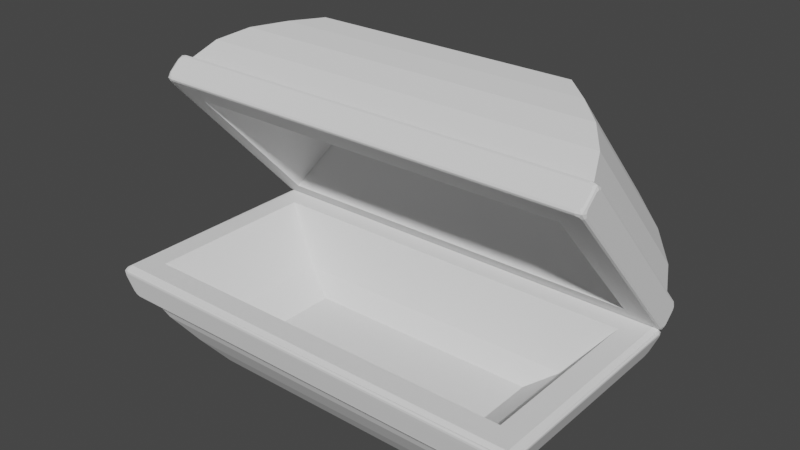 # Source: RunedTresureChest.blend  (saved by Blender 3.3.6; exported with 4.5.12 LTS)
import bpy
from mathutils import Matrix  # noqa: F401  (used for matrix-valued properties, if any)

bpy.ops.wm.read_factory_settings(use_empty=True)
scene = bpy.context.scene
scene.name = 'Scene'

# ---- collections
col_collection = bpy.data.collections.new('Collection'); scene.collection.children.link(col_collection)

# ---- world
world_world = bpy.data.worlds.new('World'); scene.world = world_world
world_world.use_nodes = True; world_world.node_tree.nodes.clear()
_N = world_world.node_tree.nodes; _L = world_world.node_tree.links
n0 = _N.new('ShaderNodeOutputWorld'); n0.name = 'World Output'; n0.location = (300, 300)
n1 = _N.new('ShaderNodeBackground'); n1.name = 'Background'; n1.location = (10, 300)
n1.inputs[0].default_value = (0.05088, 0.05088, 0.05088, 1.0)
_L.new(n1.outputs[0], n0.inputs[0])
n0.is_active_output = True
world_world.color = (0.05088, 0.05088, 0.05088)
world_world.use_sun_shadow = False
world_world.sun_shadow_jitter_overblur = 0.0

# ---- meshes
me_cube_003 = bpy.data.meshes.new('Cube.003')
me_cube_003.from_pydata([(0.7474, -1.244, 2.843), (0.7474, 1.244, 2.843), (1.59, -1.244, 1.915), (1.59, 1.244, 1.915), (-0.2109, -1.799, 2.216), (-0.1516, -1.999, 2.54), (0.06895, -1.904, 2.676), (0.3025, -1.725, 2.766), (0.5341, -1.486, 2.814), (0.5341, 1.486, 2.814), (0.3025, 1.725, 2.766), (0.06895, 1.904, 2.676), (-0.1516, 1.999, 2.54), (-0.2109, 1.799, 2.216), (1.541, 1.486, 1.706), (1.471, 1.725, 1.48), (1.359, 1.904, 1.256), (1.202, 1.999, 1.05), (0.874, 1.799, 1.022), (1.541, -1.486, 1.706), (1.471, -1.725, 1.48), (1.359, -1.904, 1.256), (1.202, -1.999, 1.05), (0.874, -1.799, 1.022), (1.008, -1.999, 0.8737), (-0.3454, -1.999, 2.364), (1.008, 1.999, 0.8737), (-0.3454, 1.999, 2.364), (1.205, -1.622, 1.43), (0.2273, -1.622, 2.507), (1.205, 1.622, 1.43), (0.2273, 1.622, 2.507), (1.375, -1.106, 1.897), (0.7086, -1.106, 2.631), (1.375, 1.106, 1.897), (0.7086, 1.106, 2.631), (-0.3438, -2.044, 2.461), (-0.3734, -2.004, 2.434), (-0.3752, -2.004, 2.397), (-0.3483, -2.044, 2.368), (-0.3288, -2.07, 2.385), (-0.3261, -2.07, 2.442), (-0.3648, -2.032, 2.442), (-0.3701, -2.054, 2.416), (-0.382, -2.004, 2.416), (-0.3673, -2.032, 2.389), (-0.3426, -2.062, 2.373), (-0.3391, -2.07, 2.414), (-0.3386, -2.062, 2.456), (-0.2186, -2.004, 2.575), (-0.2482, -2.044, 2.548), (-0.2305, -2.07, 2.529), (-0.174, -2.07, 2.526), (-0.1545, -2.044, 2.544), (-0.1814, -2.004, 2.573), (-0.2273, -2.032, 2.567), (-0.2002, -2.054, 2.57), (-0.243, -2.062, 2.542), (-0.2017, -2.07, 2.539), (-0.1602, -2.062, 2.538), (-0.1735, -2.032, 2.565), (-0.1996, -2.004, 2.582), (-0.2482, 2.044, 2.548), (-0.2186, 2.004, 2.575), (-0.1814, 2.004, 2.573), (-0.1545, 2.044, 2.544), (-0.174, 2.07, 2.526), (-0.2305, 2.07, 2.529), (-0.2273, 2.032, 2.567), (-0.2002, 2.054, 2.57), (-0.1996, 2.004, 2.582), (-0.1735, 2.032, 2.565), (-0.1602, 2.062, 2.538), (-0.2017, 2.07, 2.539), (-0.243, 2.062, 2.542), (-0.3734, 2.004, 2.434), (-0.3438, 2.044, 2.461), (-0.3261, 2.07, 2.442), (-0.3288, 2.07, 2.385), (-0.3483, 2.044, 2.368), (-0.3752, 2.004, 2.397), (-0.3648, 2.032, 2.442), (-0.3701, 2.054, 2.416), (-0.3386, 2.062, 2.456), (-0.3391, 2.07, 2.414), (-0.3426, 2.062, 2.373), (-0.3673, 2.032, 2.389), (-0.382, 2.004, 2.416), (1.183, 2.07, 0.9723), (1.186, 2.07, 1.029), (1.205, 2.044, 1.047), (1.232, 2.004, 1.017), (1.23, 2.004, 0.9796), (1.201, 2.044, 0.9527), (1.196, 2.07, 1.0), (1.227, 2.054, 0.9985), (1.2, 2.062, 1.041), (1.224, 2.032, 1.026), (1.239, 2.004, 0.9979), (1.222, 2.032, 0.9718), (1.196, 2.062, 0.9585), (1.031, 2.07, 0.8882), (1.087, 2.07, 0.8855), (1.105, 2.044, 0.8659), (1.076, 2.004, 0.8391), (1.038, 2.004, 0.8408), (1.011, 2.044, 0.8705), (1.059, 2.07, 0.8751), (1.057, 2.054, 0.8442), (1.1, 2.062, 0.8717), (1.084, 2.032, 0.8469), (1.057, 2.004, 0.8322), (1.03, 2.032, 0.8495), (1.017, 2.062, 0.8756), (1.201, -2.044, 0.9527), (1.23, -2.004, 0.9796), (1.232, -2.004, 1.017), (1.205, -2.044, 1.047), (1.186, -2.07, 1.029), (1.183, -2.07, 0.9723), (1.222, -2.032, 0.9718), (1.227, -2.054, 0.9985), (1.239, -2.004, 0.9979), (1.224, -2.032, 1.026), (1.2, -2.062, 1.041), (1.196, -2.07, 1.0), (1.196, -2.062, 0.9585), (1.076, -2.004, 0.8391), (1.105, -2.044, 0.8659), (1.087, -2.07, 0.8855), (1.031, -2.07, 0.8882), (1.011, -2.044, 0.8705), (1.038, -2.004, 0.8408), (1.084, -2.032, 0.8469), (1.057, -2.054, 0.8442), (1.1, -2.062, 0.8717), (1.059, -2.07, 0.8751), (1.017, -2.062, 0.8756), (1.03, -2.032, 0.8495), (1.057, -2.004, 0.8322), (1.012, 1.165, 0.9066), (1.086, 1.165, 0.9741), (1.079, 1.165, 0.8328), (1.153, 1.165, 0.9002), (1.012, 0.7856, 0.9066), (1.086, 0.7856, 0.9741), (1.079, 0.7856, 0.8328), (1.153, 0.7856, 0.9002), (1.051, -0.7776, 0.8894), (1.124, -0.7776, 0.9569), (1.118, -0.7776, 0.8156), (1.192, -0.7776, 0.883), (1.051, -1.157, 0.8894), (1.124, -1.157, 0.9569), (1.118, -1.157, 0.8156), (1.192, -1.157, 0.883), (1.011, 1.165, 0.9056), (1.083, 1.165, 0.9749), (1.08, 1.165, 0.8335), (1.152, 1.165, 0.9027), (1.01, 0.7858, 0.9068), (1.083, 0.786, 0.976), (1.08, 0.7855, 0.8346), (1.152, 0.7857, 0.9038), (0.8364, -0.8042, 2.685), (1.177, -1.147, 2.31), (1.156, -0.7118, 2.333), (1.278, -0.521, 2.198), (1.44, -0.967, 2.02), (1.456, -0.857, 2.003), (1.244, -0.256, 2.236), (1.127, -0.6338, 2.365), (1.109, -0.9802, 2.385), (0.8676, -0.788, 2.65), (0.8431, -0.5952, 2.677), (0.8543, -0.01458, 2.665), (0.9046, -0.1693, 2.61), (1.07, -0.08952, 2.427), (1.12, 0.07766, 2.373), (1.33, 0.06318, 2.142), (1.416, -0.1887, 2.047), (1.332, 0.2214, 2.139), (1.071, 0.1696, 2.427), (1.018, 0.4322, 2.484), (0.8921, 0.459, 2.624), (0.8626, 0.3129, 2.656), (0.9364, 0.4035, 2.575), (1.034, 0.2589, 2.467), (1.04, -0.02471, 2.46), (0.9157, -0.09684, 2.597), (0.9481, 0.9326, 2.621), (0.9198, 0.8238, 2.653), (1.273, 0.5376, 2.263), (1.423, 0.5874, 2.098), (1.377, 0.8629, 2.15), (1.252, 0.8957, 2.287), (1.219, 0.777, 2.323), (1.215, 1.052, 2.327), (1.27, 0.9653, 2.267), (1.469, 0.9703, 2.048), (1.496, 0.4415, 2.018), (1.177, 0.4523, 2.369), (0.854, 0.8073, 2.725), (0.8765, 0.9637, 2.7), (0.8334, 1.052, 2.748), (1.03, 0.9813, 2.532), (0.8596, -0.809, 2.719), (1.213, -1.166, 2.329), (1.192, -0.7153, 2.352), (1.306, -0.5369, 2.227), (1.473, -0.9939, 2.044), (1.492, -0.8556, 2.022), (1.273, -0.2348, 2.263), (1.15, -0.6314, 2.399), (1.133, -0.9651, 2.418), (0.9029, -0.7819, 2.671), (0.869, -0.5152, 2.708), (0.8427, 0.067, 2.737), (0.9273, -0.1932, 2.644), (1.11, -0.1055, 2.443), (1.158, 0.05744, 2.391), (1.351, 0.04411, 2.178), (1.502, -0.3983, 2.011), (1.371, 0.2431, 2.156), (1.11, 0.1913, 2.443), (1.058, 0.4499, 2.5), (0.9123, 0.4809, 2.661), (0.8671, 0.2566, 2.71), (0.9652, 0.377, 2.603), (1.051, 0.2504, 2.508), (1.056, -0.01146, 2.502), (0.9481, -0.07416, 2.621), (0.8618, 0.9683, 2.657), (0.8398, 0.8161, 2.681), (1.152, 0.4729, 2.337), (1.452, 0.4627, 2.008), (1.426, 0.9493, 2.035), (1.234, 0.9444, 2.247), (1.2, 0.9981, 2.284), (1.202, 0.8767, 2.282), (1.214, 0.919, 2.269), (1.358, 0.8809, 2.11), (1.411, 0.5718, 2.052), (1.242, 0.5157, 2.238), (0.8728, 0.8143, 2.645), (0.9077, 0.9484, 2.606), (0.9546, 0.9764, 2.555), (0.8372, 1.019, 2.684)], [], [(8, 0, 1, 9), (9, 1, 3, 14), (14, 3, 2, 19), (19, 2, 0, 8), (3, 1, 204, 205, 190, 191, 192, 193, 194, 195, 196, 197, 198, 199, 200, 223, 222, 2), (25, 24, 138, 131, 39, 45), (22, 21, 6, 5), (21, 20, 7, 6), (20, 19, 8, 7), (24, 26, 112, 105, 132, 138), (17, 16, 21, 22), (16, 15, 20, 21), (15, 14, 19, 20), (104, 110, 103, 93, 99, 92, 115, 120, 114, 128, 133, 127), (12, 11, 16, 17), (11, 10, 15, 16), (10, 9, 14, 15), (78, 84, 77, 67, 73, 66, 89, 94, 88, 102, 107, 101), (5, 6, 11, 12), (6, 7, 10, 11), (7, 8, 9, 10), (4, 13, 31, 29), (4, 23, 24, 25), (23, 18, 26, 24), (18, 13, 27, 26), (13, 4, 25, 27), (31, 30, 34, 35), (18, 23, 28, 30), (13, 18, 30, 31), (23, 4, 29, 28), (32, 33, 35, 34), (28, 29, 33, 32), (29, 31, 35, 33), (30, 28, 32, 34), (27, 25, 45, 38, 80, 86), (17, 22, 123, 116, 91, 97), (12, 17, 97, 90, 65, 71), (130, 136, 129, 119, 125, 118, 52, 58, 51, 41, 47, 40), (26, 27, 86, 79, 106, 112), (5, 12, 71, 64, 54, 60), (22, 5, 60, 53, 117, 123), (36, 42, 43, 48), (37, 44, 43, 42), (38, 45, 43, 44), (39, 46, 43, 45), (40, 47, 43, 46), (41, 48, 43, 47), (49, 55, 56, 61), (50, 57, 56, 55), (51, 58, 56, 57), (52, 59, 56, 58), (53, 60, 56, 59), (54, 61, 56, 60), (62, 68, 69, 74), (63, 70, 69, 68), (64, 71, 69, 70), (65, 72, 69, 71), (66, 73, 69, 72), (67, 74, 69, 73), (75, 81, 82, 87), (76, 83, 82, 81), (77, 84, 82, 83), (78, 85, 82, 84), (79, 86, 82, 85), (80, 87, 82, 86), (88, 94, 95, 100), (89, 96, 95, 94), (90, 97, 95, 96), (91, 98, 95, 97), (92, 99, 95, 98), (93, 100, 95, 99), (101, 107, 108, 113), (102, 109, 108, 107), (103, 110, 108, 109), (104, 111, 108, 110), (105, 112, 108, 111), (106, 113, 108, 112), (114, 120, 121, 126), (115, 122, 121, 120), (116, 123, 121, 122), (117, 124, 121, 123), (118, 125, 121, 124), (119, 126, 121, 125), (127, 133, 134, 139), (128, 135, 134, 133), (129, 136, 134, 135), (130, 137, 134, 136), (131, 138, 134, 137), (132, 139, 134, 138), (41, 51, 57, 48), (48, 57, 50, 36), (67, 77, 83, 74), (74, 83, 76, 62), (93, 103, 109, 100), (100, 109, 102, 88), (119, 129, 135, 126), (126, 135, 128, 114), (130, 40, 46, 137), (137, 46, 39, 131), (117, 53, 59, 124), (124, 59, 52, 118), (104, 127, 139, 111), (111, 139, 132, 105), (91, 116, 122, 98), (98, 122, 115, 92), (78, 101, 113, 85), (85, 113, 106, 79), (65, 90, 96, 72), (72, 96, 89, 66), (37, 75, 87, 44), (44, 87, 80, 38), (54, 64, 70, 61), (61, 70, 63, 49), (37, 42, 36, 50, 55, 49, 63, 68, 62, 76, 81, 75), (140, 141, 143, 142), (142, 143, 147, 146), (146, 147, 145, 144), (144, 145, 141, 140), (142, 146, 144, 140), (147, 143, 141, 145), (148, 149, 151, 150), (150, 151, 155, 154), (154, 155, 153, 152), (152, 153, 149, 148), (150, 154, 152, 148), (155, 151, 149, 153), (156, 157, 159, 158), (158, 159, 163, 162), (162, 163, 161, 160), (160, 161, 157, 156), (158, 162, 160, 156), (163, 159, 157, 161), (2, 222, 221, 212, 211, 210, 209, 208, 207), (165, 166, 167, 168, 169, 170, 171, 172, 173, 174, 164), (206, 216, 215, 214, 213, 212, 221, 220, 219, 218, 217, 231, 230, 229, 228, 227, 226, 225, 224, 223, 200, 201, 202, 203, 204, 1, 0, 2, 207), (232, 233, 234, 235, 236, 237, 238, 239, 240, 241, 242, 243, 244, 245, 246, 247), (182, 183, 184, 185, 186, 187, 188, 189, 175, 176, 177, 178, 179, 180, 181), (165, 164, 206, 207), (166, 165, 207, 208), (167, 166, 208, 209), (168, 167, 209, 210), (169, 168, 210, 211), (170, 169, 211, 212), (171, 170, 212, 213), (172, 171, 213, 214), (173, 172, 214, 215), (174, 173, 215, 216), (164, 174, 216, 206), (176, 175, 217, 218), (177, 176, 218, 219), (178, 177, 219, 220), (179, 178, 220, 221), (180, 179, 221, 222), (181, 180, 222, 223), (182, 181, 223, 224), (183, 182, 224, 225), (184, 183, 225, 226), (185, 184, 226, 227), (186, 185, 227, 228), (187, 186, 228, 229), (188, 187, 229, 230), (189, 188, 230, 231), (175, 189, 231, 217), (203, 202, 233, 232), (202, 201, 234, 233), (201, 200, 235, 234), (200, 199, 236, 235), (199, 198, 237, 236), (198, 197, 238, 237), (197, 196, 239, 238), (196, 195, 240, 239), (195, 194, 241, 240), (194, 193, 242, 241), (193, 192, 243, 242), (192, 191, 244, 243), (191, 190, 245, 244), (190, 205, 246, 245), (205, 204, 247, 246), (204, 203, 232, 247)])
_uv = me_cube_003.uv_layers.new(name='UVMap')
_uv.uv.foreach_set('vector', [0.5972, 0.0, 0.625, 0.0, 0.625, 0.25, 0.5972, 0.25, 0.5972, 0.25, 0.625, 0.25, 0.625, 0.5, 0.5972, 0.5, 0.5972, 0.5, 0.625, 0.5, 0.625, 0.75, 0.5972, 0.75, 0.5972, 0.75, 0.625, 0.75, 0.625, 1.0, 0.5972, 1.0, 0.625, 0.5, 0.875, 0.5, 0.8515, 0.5152, 0.7933, 0.5223, 0.8174, 0.5272, 0.8258, 0.5381, 0.7209, 0.5669, 0.6764, 0.5618, 0.6903, 0.5342, 0.7272, 0.5309, 0.737, 0.5428, 0.7381, 0.5152, 0.7221, 0.5239, 0.663, 0.5234, 0.6548, 0.5765, 0.6921, 0.5964, 0.6531, 0.6609, 0.625, 0.75, 0.4861, 0.0, 0.4861, 0.75, 0.4861, 0.75, 0.4861, 0.7359, 0.4861, 0.01406, 0.4861, 0.0, 0.5139, 0.75, 0.5417, 0.75, 0.5417, 1.0, 0.5139, 1.0, 0.5417, 0.75, 0.5694, 0.75, 0.5694, 1.0, 0.5417, 1.0, 0.5694, 0.75, 0.5972, 0.75, 0.5972, 1.0, 0.5694, 1.0, 0.4861, 0.75, 0.4861, 0.5, 0.4861, 0.5, 0.4861, 0.5024, 0.4861, 0.7476, 0.4861, 0.75, 0.5139, 0.5, 0.5417, 0.5, 0.5417, 0.75, 0.5139, 0.75, 0.5417, 0.5, 0.5694, 0.5, 0.5694, 0.75, 0.5417, 0.75, 0.5694, 0.5, 0.5972, 0.5, 0.5972, 0.75, 0.5694, 0.75, 0.4889, 0.504, 0.4902, 0.5023, 0.4932, 0.5016, 0.5068, 0.5016, 0.5098, 0.5023, 0.5111, 0.504, 0.5111, 0.746, 0.5098, 0.7477, 0.5068, 0.7484, 0.4932, 0.7484, 0.4902, 0.7477, 0.4889, 0.746, 0.5139, 0.25, 0.5417, 0.25, 0.5417, 0.5, 0.5139, 0.5, 0.5417, 0.25, 0.5694, 0.25, 0.5694, 0.5, 0.5417, 0.5, 0.5694, 0.25, 0.5972, 0.25, 0.5972, 0.5, 0.5694, 0.5, 0.4889, 0.2577, 0.4902, 0.2544, 0.4932, 0.2531, 0.5068, 0.2531, 0.5098, 0.2544, 0.5111, 0.2577, 0.5111, 0.4923, 0.5098, 0.4956, 0.5068, 0.4969, 0.4932, 0.4969, 0.4902, 0.4956, 0.4889, 0.4923, 0.5139, 0.0, 0.5417, 0.0, 0.5417, 0.25, 0.5139, 0.25, 0.5417, 0.0, 0.5694, 0.0, 0.5694, 0.25, 0.5417, 0.25, 0.5694, 0.0, 0.5972, 0.0, 0.5972, 0.25, 0.5694, 0.25, 0.4861, 0.08053, 0.4861, 0.2688, 0.4861, 0.2688, 0.4861, 0.08053, 0.4861, 0.08053, 0.4861, 0.6695, 0.4861, 0.75, 0.4861, 0.0, 0.4861, 0.6695, 0.4861, 0.4812, 0.4861, 0.5, 0.4861, 0.75, 0.4861, 0.4812, 0.4861, 0.2688, 0.4861, 0.25, 0.4861, 0.5, 0.4861, 0.2688, 0.4861, 0.08053, 0.4861, 0.0, 0.4861, 0.25, 0.4861, 0.2688, 0.4861, 0.4812, 0.4861, 0.4812, 0.4861, 0.2688, 0.4861, 0.4812, 0.4861, 0.6695, 0.4861, 0.6695, 0.4861, 0.4812, 0.4861, 0.2688, 0.4861, 0.4812, 0.4861, 0.4812, 0.4861, 0.2688, 0.4861, 0.6695, 0.4861, 0.08053, 0.4861, 0.08053, 0.4861, 0.6695, 0.4861, 0.6695, 0.4861, 0.08053, 0.4861, 0.2688, 0.4861, 0.4812, 0.4861, 0.6695, 0.4861, 0.08053, 0.4861, 0.08053, 0.4861, 0.6695, 0.4861, 0.08053, 0.4861, 0.2688, 0.4861, 0.2688, 0.4861, 0.08053, 0.4861, 0.4812, 0.4861, 0.6695, 0.4861, 0.6695, 0.4861, 0.4812, 0.4861, 0.25, 0.4861, 0.0, 0.4861, 0.0, 0.4861, 0.002428, 0.4861, 0.2476, 0.4861, 0.25, 0.5139, 0.5, 0.5139, 0.75, 0.5139, 0.75, 0.5139, 0.7476, 0.5139, 0.5024, 0.5139, 0.5, 0.5139, 0.25, 0.5139, 0.5, 0.5139, 0.5, 0.5139, 0.4953, 0.5139, 0.2547, 0.5139, 0.25, 0.4889, 0.7577, 0.4902, 0.7544, 0.4932, 0.7531, 0.5068, 0.7531, 0.5098, 0.7544, 0.5111, 0.7577, 0.5111, 0.9923, 0.5098, 0.9956, 0.5068, 0.9969, 0.4932, 0.9969, 0.4902, 0.9956, 0.4889, 0.9923, 0.4861, 0.5, 0.4861, 0.25, 0.4861, 0.25, 0.4861, 0.2547, 0.4861, 0.4953, 0.4861, 0.5, 0.5139, 0.0, 0.5139, 0.25, 0.5139, 0.25, 0.5139, 0.2476, 0.5139, 0.002428, 0.5139, 0.0, 0.5139, 0.75, 0.5139, 1.0, 0.5139, 1.0, 0.5139, 0.9953, 0.5139, 0.7547, 0.5139, 0.75, 0.4932, 1.0, 0.4902, 1.0, 0.4878, 1.0, 0.4932, 1.0, 0.4889, 0.004008, 0.4861, 0.004008, 0.4861, 0.0009778, 0.4902, 0.0023, 0.4861, 0.004008, 0.4861, 0.0023, 0.4861, 0.0009778, 0.4861, 0.004008, 0.4861, 0.01406, 0.4861, 0.0231, 0.4861, 0.005636, 0.4861, 0.0, 0.4861, 0.0231, 0.4861, 0.01325, 0.4861, 0.005636, 0.4861, 0.0231, 0.4932, 0.9969, 0.4932, 1.0, 0.4878, 1.0, 0.4902, 0.9956, 0.5139, 0.004008, 0.5139, 0.0023, 0.5139, 0.0009778, 0.5139, 0.004008, 0.5068, 0.001592, 0.5068, 0.0, 0.5122, 0.0, 0.5098, 0.0023, 0.5068, 0.0, 0.5098, 0.0, 0.5122, 0.0, 0.5068, 0.0, 0.5111, 0.9923, 0.5139, 0.9923, 0.5139, 0.9981, 0.5098, 0.9956, 0.5139, 0.9923, 0.5139, 0.9956, 0.5139, 0.9981, 0.5139, 0.9923, 0.5139, 0.002428, 0.5139, 0.004008, 0.5139, 0.0009778, 0.5139, 0.0, 0.5068, 0.25, 0.5098, 0.25, 0.5133, 0.2503, 0.5068, 0.25, 0.5111, 0.246, 0.5139, 0.246, 0.5133, 0.2503, 0.5098, 0.2477, 0.5139, 0.246, 0.5139, 0.2477, 0.5133, 0.2503, 0.5139, 0.246, 0.5139, 0.2547, 0.5139, 0.2577, 0.5133, 0.2503, 0.5139, 0.25, 0.5139, 0.2577, 0.5139, 0.2544, 0.5133, 0.2503, 0.5139, 0.2577, 0.5068, 0.2531, 0.5068, 0.25, 0.5133, 0.2503, 0.5098, 0.2544, 0.4861, 0.246, 0.4861, 0.2477, 0.4867, 0.2503, 0.4861, 0.246, 0.4932, 0.2484, 0.4932, 0.25, 0.4867, 0.2503, 0.4902, 0.2477, 0.4932, 0.25, 0.4902, 0.25, 0.4867, 0.2503, 0.4932, 0.25, 0.4889, 0.2577, 0.4861, 0.2577, 0.4867, 0.2503, 0.4902, 0.2544, 0.4861, 0.2577, 0.4861, 0.2544, 0.4867, 0.2503, 0.4861, 0.2577, 0.4861, 0.2476, 0.4861, 0.246, 0.4867, 0.2503, 0.4861, 0.25, 0.5068, 0.5, 0.5098, 0.5, 0.5133, 0.4997, 0.5068, 0.5, 0.5111, 0.4923, 0.5139, 0.4923, 0.5133, 0.4997, 0.5098, 0.4956, 0.5139, 0.4923, 0.5139, 0.4956, 0.5133, 0.4997, 0.5139, 0.4923, 0.5139, 0.5024, 0.5139, 0.504, 0.5133, 0.4997, 0.5139, 0.5, 0.5139, 0.504, 0.5139, 0.5023, 0.5133, 0.4997, 0.5139, 0.504, 0.5068, 0.5016, 0.5068, 0.5, 0.5133, 0.4997, 0.5098, 0.5023, 0.4861, 0.4923, 0.4861, 0.4956, 0.4867, 0.4997, 0.4861, 0.4923, 0.4932, 0.4969, 0.4932, 0.5, 0.4867, 0.4997, 0.4902, 0.4956, 0.4932, 0.5, 0.4902, 0.5, 0.4867, 0.4997, 0.4932, 0.5, 0.4889, 0.504, 0.4861, 0.504, 0.4867, 0.4997, 0.4902, 0.5023, 0.4861, 0.504, 0.4861, 0.5023, 0.4867, 0.4997, 0.4861, 0.504, 0.4861, 0.4953, 0.4861, 0.4923, 0.4867, 0.4997, 0.4861, 0.5, 0.5068, 0.75, 0.5098, 0.75, 0.5133, 0.7503, 0.5068, 0.75, 0.5111, 0.746, 0.5139, 0.746, 0.5133, 0.7503, 0.5098, 0.7477, 0.5139, 0.746, 0.5139, 0.7477, 0.5133, 0.7503, 0.5139, 0.746, 0.5139, 0.7547, 0.5139, 0.7577, 0.5133, 0.7503, 0.5139, 0.75, 0.5139, 0.7577, 0.5139, 0.7544, 0.5133, 0.7503, 0.5139, 0.7577, 0.5068, 0.7531, 0.5068, 0.75, 0.5133, 0.7503, 0.5098, 0.7544, 0.4861, 0.746, 0.4861, 0.7477, 0.4867, 0.7503, 0.4861, 0.746, 0.4932, 0.7484, 0.4932, 0.75, 0.4867, 0.7503, 0.4902, 0.7477, 0.4932, 0.75, 0.4902, 0.75, 0.4867, 0.7503, 0.4932, 0.75, 0.4889, 0.7577, 0.4861, 0.7577, 0.4867, 0.7503, 0.4902, 0.7544, 0.4861, 0.7577, 0.4861, 0.7544, 0.4867, 0.7503, 0.4861, 0.7577, 0.4861, 0.7476, 0.4861, 0.746, 0.4867, 0.7503, 0.4861, 0.75, 0.4932, 0.9969, 0.5068, 0.9969, 0.5068, 1.0, 0.4932, 1.0, 0.4932, 0.0, 0.5068, 0.0, 0.5068, 0.001592, 0.4932, 0.001592, 0.5068, 0.2531, 0.4932, 0.2531, 0.4932, 0.25, 0.5068, 0.25, 0.5068, 0.25, 0.4932, 0.25, 0.4932, 0.2484, 0.5068, 0.2484, 0.5068, 0.5016, 0.4932, 0.5016, 0.4932, 0.5, 0.5068, 0.5, 0.5068, 0.5, 0.4932, 0.5, 0.4932, 0.4969, 0.5068, 0.4969, 0.5068, 0.7531, 0.4932, 0.7531, 0.4932, 0.75, 0.5068, 0.75, 0.5068, 0.75, 0.4932, 0.75, 0.4932, 0.7484, 0.5068, 0.7484, 0.4889, 0.7577, 0.4889, 0.9923, 0.4861, 0.9923, 0.4861, 0.7577, 0.4861, 0.7269, 0.4861, 0.0231, 0.4861, 0.01406, 0.4861, 0.7359, 0.5139, 0.7547, 0.5139, 0.9953, 0.5139, 0.9923, 0.5139, 0.7577, 0.5139, 0.7577, 0.5139, 0.9923, 0.5111, 0.9923, 0.5111, 0.7577, 0.4889, 0.504, 0.4889, 0.746, 0.4861, 0.746, 0.4861, 0.504, 0.4861, 0.504, 0.4861, 0.746, 0.4861, 0.7476, 0.4861, 0.5024, 0.5139, 0.5024, 0.5139, 0.7476, 0.5139, 0.746, 0.5139, 0.504, 0.5139, 0.504, 0.5139, 0.746, 0.5111, 0.746, 0.5111, 0.504, 0.4889, 0.2577, 0.4889, 0.4923, 0.4861, 0.4923, 0.4861, 0.2577, 0.4861, 0.2577, 0.4861, 0.4923, 0.4861, 0.4953, 0.4861, 0.2547, 0.5139, 0.2547, 0.5139, 0.4953, 0.5139, 0.4923, 0.5139, 0.2577, 0.5139, 0.2577, 0.5139, 0.4923, 0.5111, 0.4923, 0.5111, 0.2577, 0.4889, 0.004008, 0.4889, 0.246, 0.4861, 0.246, 0.4861, 0.004008, 0.4861, 0.004008, 0.4861, 0.246, 0.4861, 0.2476, 0.4861, 0.002428, 0.5139, 0.002428, 0.5139, 0.2476, 0.5139, 0.246, 0.5139, 0.004008, 0.5139, 0.004008, 0.5139, 0.246, 0.5111, 0.246, 0.5111, 0.004008, 0.4889, 0.004008, 0.4902, 0.0023, 0.4932, 0.001592, 0.5068, 0.001592, 0.5098, 0.0023, 0.5111, 0.004008, 0.5111, 0.246, 0.5098, 0.2477, 0.5068, 0.2484, 0.4932, 0.2484, 0.4902, 0.2477, 0.4889, 0.246, 0.375, 0.0, 0.625, 0.0, 0.625, 0.25, 0.375, 0.25, 0.375, 0.25, 0.625, 0.25, 0.625, 0.5, 0.375, 0.5, 0.375, 0.5, 0.625, 0.5, 0.625, 0.75, 0.375, 0.75, 0.375, 0.75, 0.625, 0.75, 0.625, 1.0, 0.375, 1.0, 0.125, 0.5, 0.375, 0.5, 0.375, 0.75, 0.125, 0.75, 0.625, 0.5, 0.875, 0.5, 0.875, 0.75, 0.625, 0.75, 0.375, 0.0, 0.625, 0.0, 0.625, 0.25, 0.375, 0.25, 0.375, 0.25, 0.625, 0.25, 0.625, 0.5, 0.375, 0.5, 0.375, 0.5, 0.625, 0.5, 0.625, 0.75, 0.375, 0.75, 0.375, 0.75, 0.625, 0.75, 0.625, 1.0, 0.375, 1.0, 0.125, 0.5, 0.375, 0.5, 0.375, 0.75, 0.125, 0.75, 0.625, 0.5, 0.875, 0.5, 0.875, 0.75, 0.625, 0.75, 0.375, 0.0, 0.625, 0.0, 0.625, 0.25, 0.375, 0.25, 0.375, 0.25, 0.625, 0.25, 0.625, 0.5, 0.375, 0.5, 0.375, 0.5, 0.625, 0.5, 0.625, 0.75, 0.375, 0.75, 0.375, 0.75, 0.625, 0.75, 0.625, 1.0, 0.375, 1.0, 0.125, 0.5, 0.375, 0.5, 0.375, 0.75, 0.125, 0.75, 0.625, 0.5, 0.875, 0.5, 0.875, 0.75, 0.625, 0.75, 0.625, 0.75, 0.6531, 0.6609, 0.6979, 0.6164, 0.7209, 0.6444, 0.656, 0.7068, 0.6618, 0.7207, 0.7111, 0.6748, 0.745, 0.6927, 0.7387, 0.7379, 0.7408, 0.7361, 0.7469, 0.6924, 0.7107, 0.6732, 0.6626, 0.718, 0.658, 0.7069, 0.7208, 0.6466, 0.7557, 0.6845, 0.761, 0.7193, 0.8325, 0.7, 0.8398, 0.6806, 0.8418, 0.7016, 0.8437, 0.7021, 0.8409, 0.6726, 0.8309, 0.6994, 0.7626, 0.7178, 0.7575, 0.6843, 0.7209, 0.6444, 0.6979, 0.6164, 0.7553, 0.6151, 0.7695, 0.6315, 0.8236, 0.6403, 0.8487, 0.6141, 0.8174, 0.6283, 0.7853, 0.622, 0.787, 0.5957, 0.8124, 0.583, 0.8415, 0.5951, 0.8281, 0.5726, 0.7848, 0.5757, 0.7695, 0.6016, 0.6921, 0.5964, 0.6548, 0.5765, 0.7496, 0.5754, 0.8454, 0.5398, 0.8387, 0.5241, 0.8515, 0.5152, 0.875, 0.5, 0.875, 0.75, 0.625, 0.75, 0.7387, 0.7379, 0.8343, 0.5236, 0.8408, 0.5389, 0.7482, 0.5734, 0.6593, 0.5744, 0.6668, 0.5255, 0.7238, 0.526, 0.7338, 0.5206, 0.7333, 0.5328, 0.7298, 0.5285, 0.687, 0.5324, 0.6714, 0.5634, 0.7215, 0.569, 0.831, 0.5391, 0.8206, 0.5256, 0.8067, 0.5228, 0.8416, 0.5185, 0.7723, 0.6038, 0.7878, 0.5774, 0.8253, 0.5747, 0.834, 0.5894, 0.8121, 0.5803, 0.7832, 0.5949, 0.7813, 0.6233, 0.8183, 0.6306, 0.8365, 0.6223, 0.8216, 0.6379, 0.7724, 0.6298, 0.7578, 0.6131, 0.6954, 0.6145, 0.6699, 0.6398, 0.6948, 0.5986, 0.7408, 0.7361, 0.8418, 0.7016, 0.8437, 0.7021, 0.7387, 0.7379, 0.7469, 0.6924, 0.7408, 0.7361, 0.7387, 0.7379, 0.745, 0.6927, 0.7107, 0.6732, 0.7469, 0.6924, 0.745, 0.6927, 0.7111, 0.6748, 0.6626, 0.718, 0.7107, 0.6732, 0.7111, 0.6748, 0.6618, 0.7207, 0.658, 0.7069, 0.6626, 0.718, 0.6618, 0.7207, 0.656, 0.7068, 0.7208, 0.6466, 0.658, 0.7069, 0.656, 0.7068, 0.7209, 0.6444, 0.7557, 0.6845, 0.7208, 0.6466, 0.7209, 0.6444, 0.7575, 0.6843, 0.761, 0.7193, 0.7557, 0.6845, 0.7575, 0.6843, 0.7626, 0.7178, 0.8325, 0.7, 0.761, 0.7193, 0.7626, 0.7178, 0.8309, 0.6994, 0.8398, 0.6806, 0.8325, 0.7, 0.8309, 0.6994, 0.8409, 0.6726, 0.8418, 0.7016, 0.8398, 0.6806, 0.8409, 0.6726, 0.8437, 0.7021, 0.8216, 0.6379, 0.8365, 0.6223, 0.8487, 0.6141, 0.8236, 0.6403, 0.7724, 0.6298, 0.8216, 0.6379, 0.8236, 0.6403, 0.7695, 0.6315, 0.7578, 0.6131, 0.7724, 0.6298, 0.7695, 0.6315, 0.7553, 0.6151, 0.6954, 0.6145, 0.7578, 0.6131, 0.7553, 0.6151, 0.6979, 0.6164, 0.6699, 0.6398, 0.6954, 0.6145, 0.6979, 0.6164, 0.6531, 0.6609, 0.6948, 0.5986, 0.6699, 0.6398, 0.6531, 0.6609, 0.6921, 0.5964, 0.7723, 0.6038, 0.6948, 0.5986, 0.6921, 0.5964, 0.7695, 0.6016, 0.7878, 0.5774, 0.7723, 0.6038, 0.7695, 0.6016, 0.7848, 0.5757, 0.8253, 0.5747, 0.7878, 0.5774, 0.7848, 0.5757, 0.8281, 0.5726, 0.834, 0.5894, 0.8253, 0.5747, 0.8281, 0.5726, 0.8415, 0.5951, 0.8121, 0.5803, 0.834, 0.5894, 0.8415, 0.5951, 0.8124, 0.583, 0.7832, 0.5949, 0.8121, 0.5803, 0.8124, 0.583, 0.787, 0.5957, 0.7813, 0.6233, 0.7832, 0.5949, 0.787, 0.5957, 0.7853, 0.622, 0.8183, 0.6306, 0.7813, 0.6233, 0.7853, 0.622, 0.8174, 0.6283, 0.8365, 0.6223, 0.8183, 0.6306, 0.8174, 0.6283, 0.8487, 0.6141, 0.8387, 0.5241, 0.8454, 0.5398, 0.8408, 0.5389, 0.8343, 0.5236, 0.8454, 0.5398, 0.7496, 0.5754, 0.7482, 0.5734, 0.8408, 0.5389, 0.7496, 0.5754, 0.6548, 0.5765, 0.6593, 0.5744, 0.7482, 0.5734, 0.6548, 0.5765, 0.663, 0.5234, 0.6668, 0.5255, 0.6593, 0.5744, 0.663, 0.5234, 0.7221, 0.5239, 0.7238, 0.526, 0.6668, 0.5255, 0.7221, 0.5239, 0.7381, 0.5152, 0.7338, 0.5206, 0.7238, 0.526, 0.7381, 0.5152, 0.737, 0.5428, 0.7333, 0.5328, 0.7338, 0.5206, 0.737, 0.5428, 0.7272, 0.5309, 0.7298, 0.5285, 0.7333, 0.5328, 0.7272, 0.5309, 0.6903, 0.5342, 0.687, 0.5324, 0.7298, 0.5285, 0.6903, 0.5342, 0.6764, 0.5618, 0.6714, 0.5634, 0.687, 0.5324, 0.6764, 0.5618, 0.7209, 0.5669, 0.7215, 0.569, 0.6714, 0.5634, 0.7209, 0.5669, 0.8258, 0.5381, 0.831, 0.5391, 0.7215, 0.569, 0.8258, 0.5381, 0.8174, 0.5272, 0.8206, 0.5256, 0.831, 0.5391, 0.8174, 0.5272, 0.7933, 0.5223, 0.8067, 0.5228, 0.8206, 0.5256, 0.7933, 0.5223, 0.8515, 0.5152, 0.8416, 0.5185, 0.8067, 0.5228, 0.8515, 0.5152, 0.8387, 0.5241, 0.8343, 0.5236, 0.8416, 0.5185])
me_cube_003.update()
me_cube_004 = bpy.data.meshes.new('Cube.004')
me_cube_004.from_pydata([(-0.6266, -1.244, 1.192e-07), (-0.6266, 1.244, 1.192e-07), (0.6266, -1.244, 1.192e-07), (0.6266, 1.244, 1.192e-07), (-0.7485, -1.486, 0.1774), (-0.8688, -1.725, 0.3811), (-0.959, -1.904, 0.6146), (-0.8069, -1.799, 0.8691), (-0.8069, 1.799, 0.8691), (-0.959, 1.904, 0.6146), (-0.8688, 1.725, 0.3811), (-0.7485, 1.486, 0.1774), (0.8069, 1.799, 0.8691), (0.959, 1.904, 0.6146), (0.8688, 1.725, 0.3811), (0.7485, 1.486, 0.1774), (0.8069, -1.799, 0.8691), (0.959, -1.904, 0.6146), (0.8688, -1.725, 0.3811), (0.7485, -1.486, 0.1774), (1.007, -1.999, 0.8691), (-1.007, -1.999, 0.8691), (1.007, 1.999, 0.8691), (-1.007, 1.999, 0.8691), (0.8069, -1.799, 0.8691), (-0.8069, -1.799, 0.8691), (0.8069, 1.799, 0.8691), (-0.8069, 1.799, 0.8691), (0.8069, -1.799, 0.8691), (-0.8069, -1.799, 0.8691), (0.8069, 1.799, 0.8691), (-0.8069, 1.799, 0.8691), (0.8069, -1.799, 0.8691), (-0.8069, -1.799, 0.8691), (0.8069, 1.799, 0.8691), (-0.8069, 1.799, 0.8691), (0.8069, -1.799, 0.8691), (-0.8069, -1.799, 0.8691), (0.8069, 1.799, 0.8691), (-0.8069, 1.799, 0.8691), (-0.6311, 1.408, 0.3691), (0.6311, 1.408, 0.3691), (-0.6311, -1.408, 0.3691), (0.6311, -1.408, 0.3691), (-0.5076, -1.132, 0.1691), (-0.5076, 1.132, 0.1691), (0.5076, 1.132, 0.1691), (0.5076, -1.132, 0.1691), (-1.038, -1.967, 0.635), (-1.033, -1.912, 0.5983), (-1.011, -1.909, 0.5882), (-0.9707, -1.949, 0.5882), (-0.9723, -1.973, 0.5971), (-1.018, -1.988, 0.6338), (-1.034, -1.945, 0.6091), (-1.018, -1.957, 0.5931), (-1.025, -1.911, 0.5872), (-0.999, -1.937, 0.5882), (-0.9715, -1.963, 0.5868), (-1.002, -1.977, 0.6079), (-1.032, -1.981, 0.6323), (-1.066, -1.998, 0.812), (-1.061, -2.023, 0.7753), (-1.041, -2.046, 0.7765), (-1.006, -2.06, 0.8132), (-1.013, -2.05, 0.8417), (-1.053, -2.01, 0.8417), (-1.065, -2.022, 0.8012), (-1.054, -2.049, 0.8203), (-1.054, -2.038, 0.7738), (-1.033, -2.056, 0.8025), (-1.01, -2.06, 0.8292), (-1.041, -2.038, 0.8417), (-1.064, -2.004, 0.8289), (-1.061, 2.023, 0.7753), (-1.066, 1.998, 0.812), (-1.053, 2.01, 0.8417), (-1.013, 2.05, 0.8417), (-1.006, 2.06, 0.8132), (-1.041, 2.046, 0.7765), (-1.065, 2.022, 0.8012), (-1.054, 2.049, 0.8203), (-1.064, 2.004, 0.8289), (-1.041, 2.038, 0.8417), (-1.01, 2.06, 0.8292), (-1.033, 2.056, 0.8025), (-1.054, 2.038, 0.7738), (-1.033, 1.912, 0.5983), (-1.038, 1.967, 0.635), (-1.018, 1.988, 0.6338), (-0.9723, 1.973, 0.5971), (-0.9707, 1.949, 0.5882), (-1.011, 1.909, 0.5882), (-1.034, 1.945, 0.6091), (-1.018, 1.957, 0.5931), (-1.032, 1.981, 0.6323), (-1.002, 1.977, 0.6079), (-0.9715, 1.963, 0.5868), (-0.999, 1.937, 0.5882), (-1.025, 1.911, 0.5872), (1.041, 2.046, 0.7765), (1.006, 2.06, 0.8132), (1.013, 2.05, 0.8417), (1.053, 2.01, 0.8417), (1.066, 1.998, 0.812), (1.061, 2.023, 0.7753), (1.033, 2.056, 0.8025), (1.054, 2.049, 0.8203), (1.01, 2.06, 0.8292), (1.041, 2.038, 0.8417), (1.064, 2.004, 0.8289), (1.065, 2.022, 0.8012), (1.054, 2.038, 0.7738), (0.9723, 1.973, 0.5971), (1.018, 1.988, 0.6338), (1.038, 1.967, 0.635), (1.033, 1.912, 0.5983), (1.011, 1.909, 0.5882), (0.9707, 1.949, 0.5882), (1.002, 1.977, 0.6079), (1.018, 1.957, 0.5931), (1.032, 1.981, 0.6323), (1.034, 1.945, 0.6091), (1.025, 1.911, 0.5872), (0.999, 1.937, 0.5882), (0.9715, 1.963, 0.5868), (1.061, -2.023, 0.7753), (1.066, -1.998, 0.812), (1.053, -2.01, 0.8417), (1.013, -2.05, 0.8417), (1.006, -2.06, 0.8132), (1.041, -2.046, 0.7765), (1.065, -2.022, 0.8012), (1.054, -2.049, 0.8203), (1.064, -2.004, 0.8289), (1.041, -2.038, 0.8417), (1.01, -2.06, 0.8292), (1.033, -2.056, 0.8025), (1.054, -2.038, 0.7738), (1.033, -1.912, 0.5983), (1.038, -1.967, 0.635), (1.018, -1.988, 0.6338), (0.9723, -1.973, 0.5971), (0.9707, -1.949, 0.5882), (1.011, -1.909, 0.5882), (1.034, -1.945, 0.6091), (1.018, -1.957, 0.5931), (1.032, -1.981, 0.6323), (1.002, -1.977, 0.6079), (0.9715, -1.963, 0.5868), (0.999, -1.937, 0.5882), (1.025, -1.911, 0.5872), (1.131, 1.175, 0.8161), (1.131, 0.7753, 0.8161), (1.117, 1.175, 0.7807), (1.117, 0.7753, 0.7807), (1.081, 1.175, 0.7661), (1.081, 0.7753, 0.7661), (1.046, 1.175, 0.7807), (1.046, 0.7753, 0.7807), (1.031, 1.175, 0.8161), (1.031, 0.7753, 0.8161), (1.046, 1.175, 0.8514), (1.046, 0.7753, 0.8514), (1.081, 1.175, 0.8661), (1.081, 0.7753, 0.8661), (1.117, 1.175, 0.8514), (1.117, 0.7753, 0.8514), (0.9544, 1.166, 0.6894), (0.9688, 1.165, 0.7883), (1.053, 1.168, 0.675), (1.068, 1.166, 0.7739), (0.9601, 0.7869, 0.6828), (0.9745, 0.7854, 0.7817), (1.059, 0.7887, 0.6684), (1.073, 0.7872, 0.7673), (1.17, -0.7673, 0.8331), (1.17, -1.167, 0.8331), (1.156, -0.7673, 0.7978), (1.156, -1.167, 0.7978), (1.12, -0.7673, 0.7831), (1.12, -1.167, 0.7831), (1.085, -0.7673, 0.7978), (1.085, -1.167, 0.7978), (1.07, -0.7673, 0.8331), (1.07, -1.167, 0.8331), (1.085, -0.7673, 0.8685), (1.085, -1.167, 0.8685), (1.12, -0.7673, 0.8831), (1.12, -1.167, 0.8831), (1.156, -0.7673, 0.8685), (1.156, -1.167, 0.8685), (0.9932, -0.7764, 0.7064), (1.008, -0.7779, 0.8054), (1.092, -0.7747, 0.692), (1.107, -0.7762, 0.791), (0.999, -1.156, 0.6998), (1.013, -1.157, 0.7988), (1.098, -1.154, 0.6854), (1.112, -1.155, 0.7844)], [], [(1, 3, 2, 0), (2, 19, 4, 0), (19, 18, 5, 4), (18, 17, 6, 5), (22, 20, 135, 128, 103, 109), (3, 15, 19, 2), (15, 14, 18, 19), (14, 13, 17, 18), (21, 23, 83, 76, 66, 72), (1, 11, 15, 3), (11, 10, 14, 15), (10, 9, 13, 14), (20, 21, 72, 65, 129, 135), (0, 4, 11, 1), (4, 5, 10, 11), (5, 6, 9, 10), (116, 122, 115, 105, 111, 104, 127, 132, 126, 140, 145, 139), (8, 7, 25, 27), (16, 7, 21, 20), (12, 16, 20, 22), (8, 12, 22, 23), (7, 8, 23, 21), (26, 27, 31, 30), (16, 12, 26, 24), (12, 8, 27, 26), (7, 16, 24, 25), (29, 28, 32, 33), (25, 24, 28, 29), (27, 25, 29, 31), (24, 26, 30, 28), (35, 33, 37, 39), (31, 29, 33, 35), (28, 30, 34, 32), (30, 31, 35, 34), (37, 36, 43, 42), (32, 34, 38, 36), (34, 35, 39, 38), (33, 32, 36, 37), (38, 39, 40, 41), (36, 38, 41, 43), (43, 41, 46, 47), (39, 37, 42, 40), (47, 46, 45, 44), (40, 42, 44, 45), (42, 43, 47, 44), (41, 40, 45, 46), (9, 6, 57, 50, 92, 98), (17, 13, 124, 117, 144, 150), (23, 22, 109, 102, 77, 83), (142, 148, 141, 131, 137, 130, 64, 70, 63, 53, 59, 52), (90, 96, 89, 79, 85, 78, 101, 106, 100, 114, 119, 113), (49, 54, 48, 62, 67, 61, 75, 80, 74, 88, 93, 87), (13, 9, 98, 91, 118, 124), (48, 54, 55, 60), (49, 56, 55, 54), (50, 57, 55, 56), (51, 58, 55, 57), (52, 59, 55, 58), (53, 60, 55, 59), (61, 67, 68, 73), (62, 69, 68, 67), (63, 70, 68, 69), (64, 71, 68, 70), (65, 72, 68, 71), (66, 73, 68, 72), (74, 80, 81, 86), (75, 82, 81, 80), (76, 83, 81, 82), (77, 84, 81, 83), (78, 85, 81, 84), (79, 86, 81, 85), (87, 93, 94, 99), (88, 95, 94, 93), (89, 96, 94, 95), (90, 97, 94, 96), (91, 98, 94, 97), (92, 99, 94, 98), (100, 106, 107, 112), (101, 108, 107, 106), (102, 109, 107, 108), (103, 110, 107, 109), (104, 111, 107, 110), (105, 112, 107, 111), (113, 119, 120, 125), (114, 121, 120, 119), (115, 122, 120, 121), (116, 123, 120, 122), (117, 124, 120, 123), (118, 125, 120, 124), (126, 132, 133, 138), (127, 134, 133, 132), (128, 135, 133, 134), (129, 136, 133, 135), (130, 137, 133, 136), (131, 138, 133, 137), (139, 145, 146, 151), (140, 147, 146, 145), (141, 148, 146, 147), (142, 149, 146, 148), (143, 150, 146, 149), (144, 151, 146, 150), (53, 63, 69, 60), (60, 69, 62, 48), (79, 89, 95, 86), (86, 95, 88, 74), (105, 115, 121, 112), (112, 121, 114, 100), (131, 141, 147, 138), (138, 147, 140, 126), (142, 52, 58, 149), (149, 58, 51, 143), (129, 65, 71, 136), (136, 71, 64, 130), (116, 139, 151, 123), (123, 151, 144, 117), (103, 128, 134, 110), (110, 134, 127, 104), (90, 113, 125, 97), (97, 125, 118, 91), (77, 102, 108, 84), (84, 108, 101, 78), (49, 87, 99, 56), (56, 99, 92, 50), (66, 76, 82, 73), (73, 82, 75, 61), (6, 17, 150, 143, 51, 57), (152, 153, 155, 154), (154, 155, 157, 156), (156, 157, 159, 158), (158, 159, 161, 160), (160, 161, 163, 162), (162, 163, 165, 164), (155, 153, 167, 165, 163, 161, 159, 157), (164, 165, 167, 166), (166, 167, 153, 152), (152, 154, 156, 158, 160, 162, 164, 166), (168, 169, 171, 170), (170, 171, 175, 174), (174, 175, 173, 172), (172, 173, 169, 168), (170, 174, 172, 168), (175, 171, 169, 173), (176, 177, 179, 178), (178, 179, 181, 180), (180, 181, 183, 182), (182, 183, 185, 184), (184, 185, 187, 186), (186, 187, 189, 188), (179, 177, 191, 189, 187, 185, 183, 181), (188, 189, 191, 190), (190, 191, 177, 176), (176, 178, 180, 182, 184, 186, 188, 190), (192, 193, 195, 194), (194, 195, 199, 198), (198, 199, 197, 196), (196, 197, 193, 192), (194, 198, 196, 192), (199, 195, 193, 197)])
_uv = me_cube_004.uv_layers.new(name='UVMap')
_uv.uv.foreach_set('vector', [0.125, 0.5, 0.375, 0.5, 0.375, 0.75, 0.125, 0.75, 0.375, 0.75, 0.4028, 0.75, 0.4028, 1.0, 0.375, 1.0, 0.4028, 0.75, 0.4306, 0.75, 0.4306, 1.0, 0.4028, 1.0, 0.4306, 0.75, 0.4583, 0.75, 0.4583, 1.0, 0.4306, 1.0, 0.4861, 0.5, 0.4861, 0.75, 0.4861, 0.7499, 0.4861, 0.7476, 0.4861, 0.5024, 0.4861, 0.5001, 0.375, 0.5, 0.4028, 0.5, 0.4028, 0.75, 0.375, 0.75, 0.4028, 0.5, 0.4306, 0.5, 0.4306, 0.75, 0.4028, 0.75, 0.4306, 0.5, 0.4583, 0.5, 0.4583, 0.75, 0.4306, 0.75, 0.4861, 0.0, 0.4861, 0.25, 0.4861, 0.2499, 0.4861, 0.2476, 0.4861, 0.002428, 0.4861, 0.0001382, 0.375, 0.25, 0.4028, 0.25, 0.4028, 0.5, 0.375, 0.5, 0.4028, 0.25, 0.4306, 0.25, 0.4306, 0.5, 0.4028, 0.5, 0.4306, 0.25, 0.4583, 0.25, 0.4583, 0.5, 0.4306, 0.5, 0.4861, 0.75, 0.4861, 0.0, 0.4861, 0.001222, 0.4861, 0.01414, 0.4861, 0.7359, 0.4861, 0.7488, 0.375, 0.0, 0.4028, 0.0, 0.4028, 0.25, 0.375, 0.25, 0.4028, 0.0, 0.4306, 0.0, 0.4306, 0.25, 0.4028, 0.25, 0.4306, 0.0, 0.4583, 0.0, 0.4583, 0.25, 0.4306, 0.25, 0.4605, 0.5039, 0.4617, 0.5021, 0.4645, 0.5013, 0.4799, 0.5013, 0.4828, 0.502, 0.4839, 0.5037, 0.4839, 0.7463, 0.4828, 0.748, 0.4799, 0.7487, 0.4645, 0.7487, 0.4617, 0.7479, 0.4605, 0.7461, 0.4861, 0.2688, 0.4861, 0.08053, 0.4861, 0.08053, 0.4861, 0.2688, 0.4861, 0.6695, 0.4861, 0.08053, 0.4861, 0.0, 0.4861, 0.75, 0.4861, 0.4812, 0.4861, 0.6695, 0.4861, 0.75, 0.4861, 0.5, 0.4861, 0.2688, 0.4861, 0.4812, 0.4861, 0.5, 0.4861, 0.25, 0.4861, 0.08053, 0.4861, 0.2688, 0.4861, 0.25, 0.4861, 0.0, 0.4861, 0.4812, 0.4861, 0.2688, 0.4861, 0.2688, 0.4861, 0.4812, 0.4861, 0.6695, 0.4861, 0.4812, 0.4861, 0.4812, 0.4861, 0.6695, 0.4861, 0.4812, 0.4861, 0.2688, 0.4861, 0.2688, 0.4861, 0.4812, 0.4861, 0.08053, 0.4861, 0.6695, 0.4861, 0.6695, 0.4861, 0.08053, 0.4861, 0.08053, 0.4861, 0.6695, 0.4861, 0.6695, 0.4861, 0.08053, 0.4861, 0.08053, 0.4861, 0.6695, 0.4861, 0.6695, 0.4861, 0.08053, 0.4861, 0.2688, 0.4861, 0.08053, 0.4861, 0.08053, 0.4861, 0.2688, 0.4861, 0.6695, 0.4861, 0.4812, 0.4861, 0.4812, 0.4861, 0.6695, 0.4861, 0.2688, 0.4861, 0.08053, 0.4861, 0.08053, 0.4861, 0.2688, 0.4861, 0.2688, 0.4861, 0.08053, 0.4861, 0.08053, 0.4861, 0.2688, 0.4861, 0.6695, 0.4861, 0.4812, 0.4861, 0.4812, 0.4861, 0.6695, 0.4861, 0.4812, 0.4861, 0.2688, 0.4861, 0.2688, 0.4861, 0.4812, 0.4861, 0.08053, 0.4861, 0.6695, 0.4861, 0.6695, 0.4861, 0.08053, 0.4861, 0.6695, 0.4861, 0.4812, 0.4861, 0.4812, 0.4861, 0.6695, 0.4861, 0.4812, 0.4861, 0.2688, 0.4861, 0.2688, 0.4861, 0.4812, 0.4861, 0.08053, 0.4861, 0.6695, 0.4861, 0.6695, 0.4861, 0.08053, 0.4861, 0.4812, 0.4861, 0.2688, 0.4861, 0.2688, 0.4861, 0.4812, 0.4861, 0.6695, 0.4861, 0.4812, 0.4861, 0.4812, 0.4861, 0.6695, 0.4861, 0.6695, 0.4861, 0.4812, 0.4861, 0.4812, 0.4861, 0.6695, 0.4861, 0.2688, 0.4861, 0.08053, 0.4861, 0.08053, 0.4861, 0.2688, 0.4861, 0.6695, 0.4861, 0.4812, 0.4861, 0.2688, 0.4861, 0.08053, 0.4861, 0.2688, 0.4861, 0.08053, 0.4861, 0.08053, 0.4861, 0.2688, 0.4861, 0.08053, 0.4861, 0.6695, 0.4861, 0.6695, 0.4861, 0.08053, 0.4861, 0.4812, 0.4861, 0.2688, 0.4861, 0.2688, 0.4861, 0.4812, 0.4583, 0.25, 0.4583, 0.0, 0.4583, 0.0002353, 0.4583, 0.002556, 0.4583, 0.2474, 0.4583, 0.2498, 0.4583, 0.75, 0.4583, 0.5, 0.4583, 0.5002, 0.4583, 0.5026, 0.4583, 0.7474, 0.4583, 0.7498, 0.4861, 0.25, 0.4861, 0.5, 0.4861, 0.4996, 0.4861, 0.4953, 0.4861, 0.2547, 0.4861, 0.2504, 0.4604, 0.7573, 0.4615, 0.7538, 0.4644, 0.7524, 0.4801, 0.7524, 0.4829, 0.7538, 0.4841, 0.7571, 0.4841, 0.9929, 0.4829, 0.9962, 0.4801, 0.9976, 0.4644, 0.9976, 0.4615, 0.9962, 0.4604, 0.9927, 0.4604, 0.2573, 0.4615, 0.2538, 0.4644, 0.2524, 0.4801, 0.2524, 0.4829, 0.2538, 0.4841, 0.2571, 0.4841, 0.4929, 0.4829, 0.4962, 0.4801, 0.4976, 0.4644, 0.4976, 0.4615, 0.4962, 0.4604, 0.4927, 0.4605, 0.003866, 0.4617, 0.002066, 0.4645, 0.001328, 0.4799, 0.00132, 0.4828, 0.00203, 0.4839, 0.00374, 0.4839, 0.2463, 0.4828, 0.248, 0.4799, 0.2487, 0.4645, 0.2487, 0.4617, 0.2479, 0.4605, 0.2461, 0.4583, 0.5, 0.4583, 0.25, 0.4583, 0.2502, 0.4583, 0.2549, 0.4583, 0.4951, 0.4583, 0.4998, 0.4637, 1.0, 0.4604, 1.0, 0.4592, 1.0, 0.4639, 1.0, 0.4605, 0.003866, 0.4583, 0.00349, 0.4583, 0.0005216, 0.4617, 0.002066, 0.459, 0.003731, 0.4588, 0.001892, 0.4583, 0.0005216, 0.4583, 0.00349, 0.4583, 0.9951, 0.4583, 0.9929, 0.4583, 0.9986, 0.4583, 0.9998, 0.4583, 0.9934, 0.4583, 0.9972, 0.4583, 0.9986, 0.4583, 0.9929, 0.4644, 0.9976, 0.4639, 1.0, 0.4592, 1.0, 0.4615, 0.9962, 0.4861, 0.004615, 0.4861, 0.003394, 0.4861, 0.001164, 0.4861, 0.003856, 0.4799, 0.00132, 0.4794, 0.0, 0.4841, 0.0, 0.4828, 0.00203, 0.4797, -7.731e-05, 0.4824, -0.0001222, 0.4841, 0.0, 0.4794, 0.0, 0.4841, 0.9929, 0.4861, 0.993, 0.4861, 0.9982, 0.4829, 0.9962, 0.4864, 0.9933, 0.4859, 0.9967, 0.4861, 0.9982, 0.4861, 0.993, 0.4861, 0.002428, 0.4861, 0.003856, 0.4861, 0.001164, 0.4861, 0.0001382, 0.4791, 0.2499, 0.4815, 0.2498, 0.4854, 0.2502, 0.4794, 0.25, 0.4839, 0.2463, 0.4861, 0.2461, 0.4854, 0.2502, 0.4828, 0.248, 0.4869, 0.2463, 0.4867, 0.2481, 0.4854, 0.2502, 0.4861, 0.2461, 0.4861, 0.2547, 0.4861, 0.257, 0.4854, 0.2502, 0.4861, 0.2504, 0.4861, 0.2576, 0.4861, 0.2546, 0.4854, 0.2502, 0.4861, 0.257, 0.4801, 0.2524, 0.4794, 0.25, 0.4854, 0.2502, 0.4829, 0.2538, 0.4583, 0.2469, 0.4583, 0.2491, 0.4586, 0.2503, 0.4583, 0.2465, 0.4645, 0.2487, 0.4639, 0.25, 0.4586, 0.2503, 0.4617, 0.2479, 0.4641, 0.2501, 0.461, 0.2501, 0.4586, 0.2503, 0.4639, 0.25, 0.4604, 0.2573, 0.4583, 0.2571, 0.4586, 0.2503, 0.4615, 0.2538, 0.4586, 0.2572, 0.4582, 0.2537, 0.4586, 0.2503, 0.4583, 0.2571, 0.4583, 0.2474, 0.4583, 0.2465, 0.4586, 0.2503, 0.4583, 0.2498, 0.4797, 0.4999, 0.4824, 0.4999, 0.4854, 0.4998, 0.4794, 0.5, 0.4841, 0.4929, 0.4861, 0.493, 0.4854, 0.4998, 0.4829, 0.4962, 0.4864, 0.4933, 0.4859, 0.4967, 0.4854, 0.4998, 0.4861, 0.493, 0.4861, 0.5024, 0.4861, 0.5039, 0.4854, 0.4998, 0.4861, 0.5001, 0.4861, 0.5046, 0.4861, 0.5034, 0.4854, 0.4998, 0.4861, 0.5039, 0.4799, 0.5013, 0.4794, 0.5, 0.4854, 0.4998, 0.4828, 0.502, 0.4583, 0.4934, 0.4583, 0.4972, 0.4586, 0.4997, 0.4583, 0.4929, 0.4644, 0.4976, 0.4639, 0.5, 0.4586, 0.4997, 0.4615, 0.4962, 0.4637, 0.5001, 0.4604, 0.5002, 0.4586, 0.4997, 0.4639, 0.5, 0.4605, 0.5039, 0.4583, 0.5035, 0.4586, 0.4997, 0.4617, 0.5021, 0.459, 0.5037, 0.4588, 0.5019, 0.4586, 0.4997, 0.4583, 0.5035, 0.4583, 0.4951, 0.4583, 0.4929, 0.4586, 0.4997, 0.4583, 0.4998, 0.4791, 0.7499, 0.4815, 0.7498, 0.4854, 0.7478, 0.4794, 0.75, 0.4839, 0.7463, 0.4861, 0.7461, 0.4854, 0.7478, 0.4828, 0.748, 0.4869, 0.7463, 0.4867, 0.7481, 0.4854, 0.7478, 0.4861, 0.7461, 0.4861, 0.7359, 0.4861, 0.729, 0.4854, 0.7478, 0.4861, 0.7488, 0.4861, 0.7272, 0.4861, 0.7362, 0.4854, 0.7478, 0.4861, 0.729, 0.4801, 0.7524, 0.4794, 0.75, 0.4854, 0.7478, 0.4829, 0.7538, 0.4583, 0.7469, 0.4583, 0.7491, 0.4586, 0.7503, 0.4583, 0.7465, 0.4645, 0.7487, 0.4639, 0.75, 0.4586, 0.7503, 0.4617, 0.7479, 0.4641, 0.7501, 0.461, 0.7501, 0.4586, 0.7503, 0.4639, 0.75, 0.4604, 0.7573, 0.4583, 0.7571, 0.4586, 0.7503, 0.4615, 0.7538, 0.4586, 0.7572, 0.4582, 0.7537, 0.4586, 0.7503, 0.4583, 0.7571, 0.4583, 0.7474, 0.4583, 0.7465, 0.4586, 0.7503, 0.4583, 0.7498, 0.4644, 0.9976, 0.4801, 0.9976, 0.4794, 1.0, 0.4639, 1.0, 0.4639, 0.0, 0.4794, 0.0, 0.4799, 0.00132, 0.4645, 0.001328, 0.4801, 0.2524, 0.4644, 0.2524, 0.4639, 0.25, 0.4794, 0.25, 0.4794, 0.25, 0.4639, 0.25, 0.4645, 0.2487, 0.4799, 0.2487, 0.4799, 0.5013, 0.4645, 0.5013, 0.4639, 0.5, 0.4794, 0.5, 0.4794, 0.5, 0.4639, 0.5, 0.4644, 0.4976, 0.4801, 0.4976, 0.4801, 0.7524, 0.4644, 0.7524, 0.4639, 0.75, 0.4794, 0.75, 0.4794, 0.75, 0.4639, 0.75, 0.4645, 0.7487, 0.4799, 0.7487, 0.4604, 0.7573, 0.4604, 0.9927, 0.4583, 0.9929, 0.4583, 0.7571, 0.4583, 0.7571, 0.4583, 0.9929, 0.4583, 0.9951, 0.4583, 0.7549, 0.4861, 0.7359, 0.4861, 0.01414, 0.4861, 0.02101, 0.4861, 0.729, 0.4861, 0.757, 0.4861, 0.993, 0.4841, 0.9929, 0.4841, 0.7571, 0.4605, 0.5039, 0.4605, 0.7461, 0.4583, 0.7465, 0.4583, 0.5035, 0.4583, 0.5035, 0.4583, 0.7465, 0.4583, 0.7474, 0.4583, 0.5026, 0.4861, 0.5024, 0.4861, 0.7476, 0.4861, 0.7461, 0.4861, 0.5039, 0.4861, 0.5039, 0.4861, 0.7461, 0.4839, 0.7463, 0.4839, 0.5037, 0.4604, 0.2573, 0.4604, 0.4927, 0.4583, 0.4929, 0.4583, 0.2571, 0.4583, 0.2571, 0.4583, 0.4929, 0.4583, 0.4951, 0.4583, 0.2549, 0.4861, 0.2547, 0.4861, 0.4953, 0.4861, 0.493, 0.4861, 0.257, 0.4861, 0.257, 0.4861, 0.493, 0.4841, 0.4929, 0.4841, 0.2571, 0.4605, 0.003866, 0.4605, 0.2461, 0.4583, 0.2465, 0.4583, 0.00349, 0.4583, 0.00349, 0.4583, 0.2465, 0.4583, 0.2474, 0.4583, 0.002556, 0.4861, 0.002428, 0.4861, 0.2476, 0.4861, 0.2461, 0.4861, 0.003856, 0.4861, 0.003856, 0.4861, 0.2461, 0.4839, 0.2463, 0.4839, 0.00374, 0.4583, 1.0, 0.4583, 0.75, 0.4583, 0.7502, 0.4583, 0.7549, 0.4583, 0.9951, 0.4583, 0.9998, 1.0, 0.5, 1.0, 1.0, 0.875, 1.0, 0.875, 0.5, 0.875, 0.5, 0.875, 1.0, 0.75, 1.0, 0.75, 0.5, 0.75, 0.5, 0.75, 1.0, 0.625, 1.0, 0.625, 0.5, 0.625, 0.5, 0.625, 1.0, 0.5, 1.0, 0.5, 0.5, 0.5, 0.5, 0.5, 1.0, 0.375, 1.0, 0.375, 0.5, 0.375, 0.5, 0.375, 1.0, 0.25, 1.0, 0.25, 0.5, 0.4197, 0.4197, 0.25, 0.49, 0.08029, 0.4197, 0.01, 0.25, 0.08029, 0.08029, 0.25, 0.01, 0.4197, 0.08029, 0.49, 0.25, 0.25, 0.5, 0.25, 1.0, 0.125, 1.0, 0.125, 0.5, 0.125, 0.5, 0.125, 1.0, 0.0, 1.0, 0.0, 0.5, 0.75, 0.49, 0.9197, 0.4197, 0.99, 0.25, 0.9197, 0.08029, 0.75, 0.01, 0.5803, 0.08029, 0.51, 0.25, 0.5803, 0.4197, 0.375, 0.0, 0.625, 0.0, 0.625, 0.25, 0.375, 0.25, 0.375, 0.25, 0.625, 0.25, 0.625, 0.5, 0.375, 0.5, 0.375, 0.5, 0.625, 0.5, 0.625, 0.75, 0.375, 0.75, 0.375, 0.75, 0.625, 0.75, 0.625, 1.0, 0.375, 1.0, 0.125, 0.5, 0.375, 0.5, 0.375, 0.75, 0.125, 0.75, 0.625, 0.5, 0.875, 0.5, 0.875, 0.75, 0.625, 0.75, 1.0, 0.5, 1.0, 1.0, 0.875, 1.0, 0.875, 0.5, 0.875, 0.5, 0.875, 1.0, 0.75, 1.0, 0.75, 0.5, 0.75, 0.5, 0.75, 1.0, 0.625, 1.0, 0.625, 0.5, 0.625, 0.5, 0.625, 1.0, 0.5, 1.0, 0.5, 0.5, 0.5, 0.5, 0.5, 1.0, 0.375, 1.0, 0.375, 0.5, 0.375, 0.5, 0.375, 1.0, 0.25, 1.0, 0.25, 0.5, 0.4197, 0.4197, 0.25, 0.49, 0.08029, 0.4197, 0.01, 0.25, 0.08029, 0.08029, 0.25, 0.01, 0.4197, 0.08029, 0.49, 0.25, 0.25, 0.5, 0.25, 1.0, 0.125, 1.0, 0.125, 0.5, 0.125, 0.5, 0.125, 1.0, 0.0, 1.0, 0.0, 0.5, 0.75, 0.49, 0.9197, 0.4197, 0.99, 0.25, 0.9197, 0.08029, 0.75, 0.01, 0.5803, 0.08029, 0.51, 0.25, 0.5803, 0.4197, 0.375, 0.0, 0.625, 0.0, 0.625, 0.25, 0.375, 0.25, 0.375, 0.25, 0.625, 0.25, 0.625, 0.5, 0.375, 0.5, 0.375, 0.5, 0.625, 0.5, 0.625, 0.75, 0.375, 0.75, 0.375, 0.75, 0.625, 0.75, 0.625, 1.0, 0.375, 1.0, 0.125, 0.5, 0.375, 0.5, 0.375, 0.75, 0.125, 0.75, 0.625, 0.5, 0.875, 0.5, 0.875, 0.75, 0.625, 0.75])
me_cube_004.update()

# ---- objects
ob_chesttop = bpy.data.objects.new('ChestTop', me_cube_003)
ob_chestbottom = bpy.data.objects.new('ChestBottom', me_cube_004)

# ---- transforms, parenting, visibility, modifiers, constraints
ob_chesttop.location = (0.0, 0.0, 0.0)
ob_chesttop.rotation_euler = (0.0, -0.0, 1.571)
ob_chestbottom.location = (0.0, 0.0, 0.0)
ob_chestbottom.rotation_euler = (0.0, -0.0, 1.571)

# ---- collection membership
col_collection.objects.link(ob_chesttop)
col_collection.objects.link(ob_chestbottom)

# ---- scene / render settings (as saved in the file)
scene.frame_start = 1; scene.frame_end = 250; scene.frame_set(1)
scene.render.engine = 'BLENDER_EEVEE_NEXT'
scene.cycles.sampling_pattern = 'TABULATED_SOBOL'
scene.cycles.use_light_tree = False
scene.view_settings.view_transform = 'Filmic'
bpy.context.view_layer.update()

# ---- added for rendering (the .blend has no active camera and no usable light): camera, sun
cam_auto = bpy.data.cameras.new('AutoCamera')
cam_auto.lens = 50.0
cam_auto.sensor_width = 36.0
cam_auto.clip_end = 1000.0
ob_auto_camera = bpy.data.objects.new('AutoCamera', cam_auto)
scene.collection.objects.link(ob_auto_camera)
ob_auto_camera.location = (5.2569, -6.04649, 5.62713)
ob_auto_camera.rotation_euler = (1.09748, -7.21219e-08, 0.694738)
scene.camera = ob_auto_camera
light_auto_sun = bpy.data.lights.new('AutoSun', 'SUN')
light_auto_sun.energy = 3.0
light_auto_sun.angle = 0.0523599
ob_auto_sun = bpy.data.objects.new('AutoSun', light_auto_sun)
scene.collection.objects.link(ob_auto_sun)
ob_auto_sun.rotation_euler = (0.872665, 0.174533, 0.523599)
bpy.context.view_layer.update()
